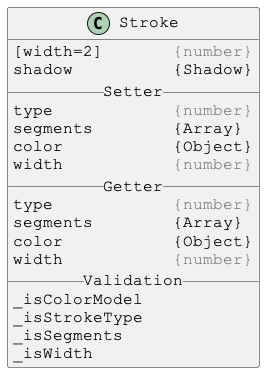

The diagram above was rendered by PlantUML. Its source (embedded in the PNG):
@startuml

skinparam DefaultFontSize 16
skinparam DefaultFontName Courier New

class Stroke {
[width=2]       <color:gray>{number}</color>
shadow          {Shadow}
__ Setter __
type            <color:gray>{number}</color>
segments        {Array}
color           {Object}
width           <color:gray>{number}</color>
__ Getter __
type            <color:gray>{number}</color>
segments        {Array}
color           {Object}
width           <color:gray>{number}</color>
__ Validation __
_isColorModel
_isStrokeType
_isSegments
_isWidth
}

@enduml